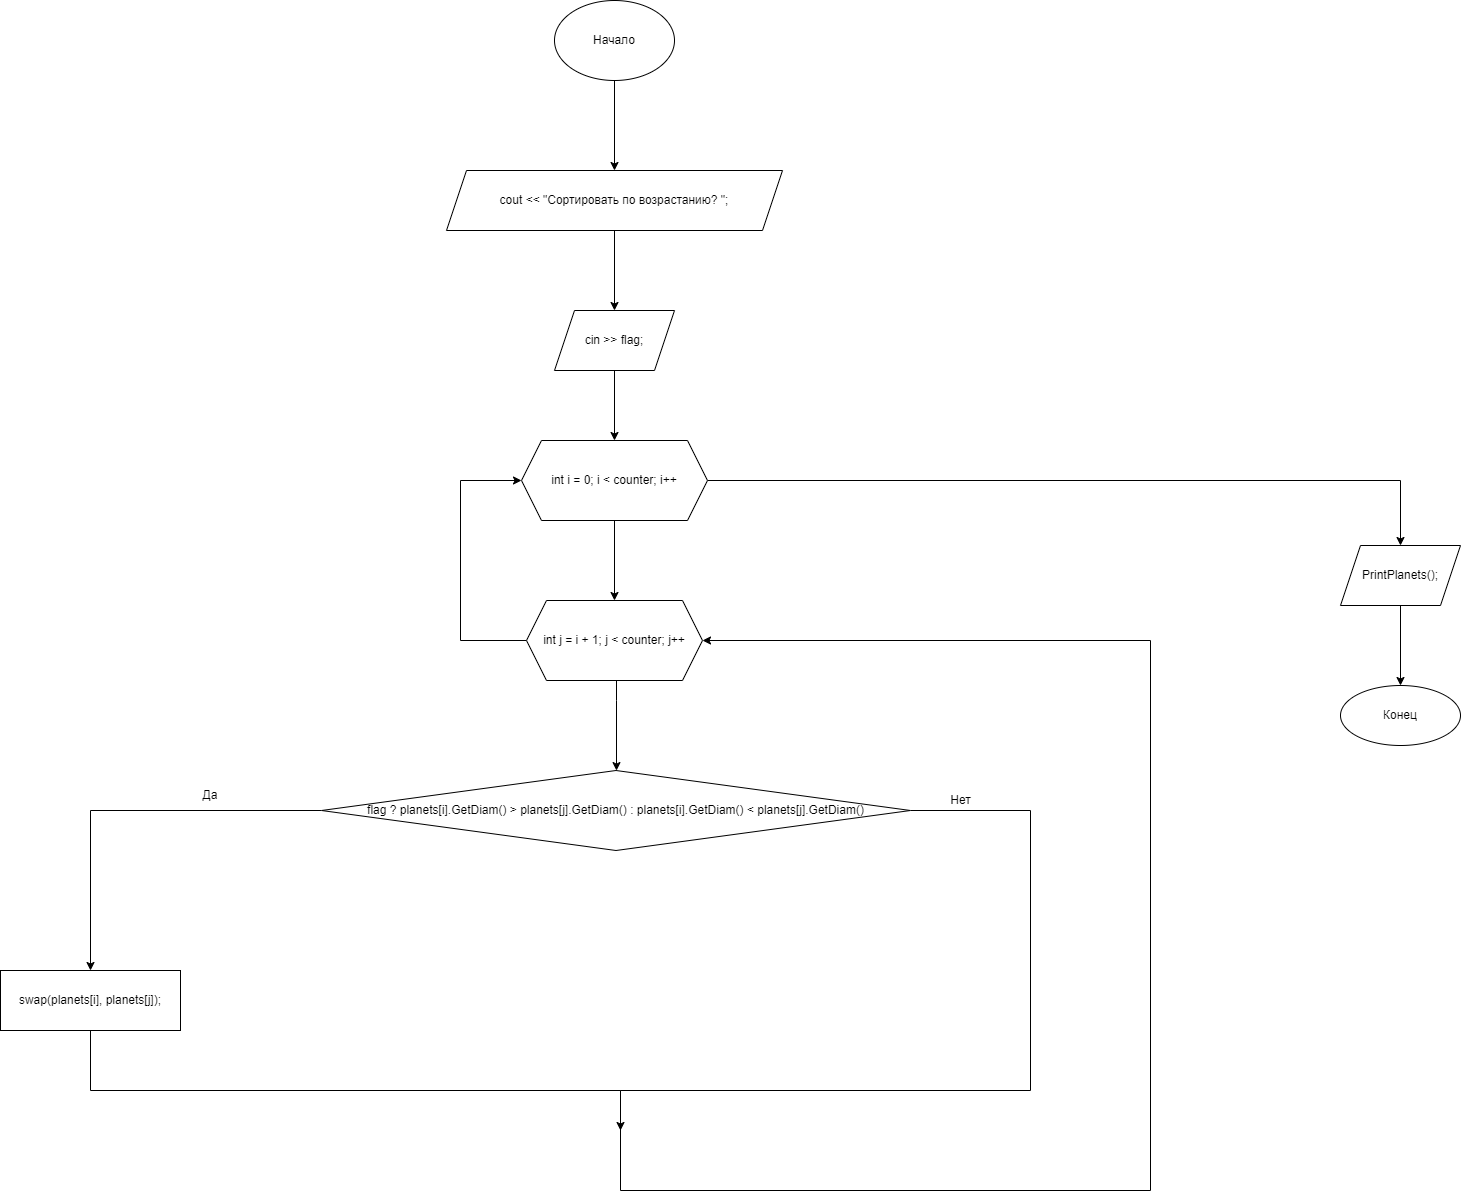

The diagram above was exported from draw.io. Its source (the exported page's mxGraphModel, read from the mxfile embedded in the PNG):
<mxGraphModel dx="1865" dy="649" grid="1" gridSize="10" guides="1" tooltips="1" connect="1" arrows="1" fold="1" page="1" pageScale="1" pageWidth="827" pageHeight="1169" math="0" shadow="0">
  <root>
    <mxCell id="0" />
    <mxCell id="1" parent="0" />
    <mxCell id="H_-NICZ0fSHmp67YbCx5-3" value="" style="edgeStyle=orthogonalEdgeStyle;rounded=0;orthogonalLoop=1;jettySize=auto;html=1;" parent="1" source="H_-NICZ0fSHmp67YbCx5-1" target="H_-NICZ0fSHmp67YbCx5-2" edge="1">
      <mxGeometry relative="1" as="geometry" />
    </mxCell>
    <mxCell id="H_-NICZ0fSHmp67YbCx5-1" value="Начало" style="ellipse;whiteSpace=wrap;html=1;" parent="1" vertex="1">
      <mxGeometry x="354" y="40" width="120" height="80" as="geometry" />
    </mxCell>
    <mxCell id="H_-NICZ0fSHmp67YbCx5-7" value="" style="edgeStyle=orthogonalEdgeStyle;rounded=0;orthogonalLoop=1;jettySize=auto;html=1;" parent="1" source="H_-NICZ0fSHmp67YbCx5-2" target="H_-NICZ0fSHmp67YbCx5-6" edge="1">
      <mxGeometry relative="1" as="geometry" />
    </mxCell>
    <mxCell id="H_-NICZ0fSHmp67YbCx5-2" value="cout &amp;lt;&amp;lt; &quot;Сортировать по возрастанию? &quot;;" style="shape=parallelogram;perimeter=parallelogramPerimeter;whiteSpace=wrap;html=1;fixedSize=1;" parent="1" vertex="1">
      <mxGeometry x="246" y="210" width="336" height="60" as="geometry" />
    </mxCell>
    <mxCell id="H_-NICZ0fSHmp67YbCx5-9" value="" style="edgeStyle=orthogonalEdgeStyle;rounded=0;orthogonalLoop=1;jettySize=auto;html=1;" parent="1" source="H_-NICZ0fSHmp67YbCx5-6" target="H_-NICZ0fSHmp67YbCx5-8" edge="1">
      <mxGeometry relative="1" as="geometry" />
    </mxCell>
    <mxCell id="H_-NICZ0fSHmp67YbCx5-6" value="cin &gt;&gt; flag;" style="shape=parallelogram;perimeter=parallelogramPerimeter;whiteSpace=wrap;html=1;fixedSize=1;" parent="1" vertex="1">
      <mxGeometry x="354" y="350" width="120" height="60" as="geometry" />
    </mxCell>
    <mxCell id="H_-NICZ0fSHmp67YbCx5-12" value="" style="edgeStyle=orthogonalEdgeStyle;rounded=0;orthogonalLoop=1;jettySize=auto;html=1;" parent="1" source="H_-NICZ0fSHmp67YbCx5-8" target="H_-NICZ0fSHmp67YbCx5-11" edge="1">
      <mxGeometry relative="1" as="geometry" />
    </mxCell>
    <mxCell id="H_-NICZ0fSHmp67YbCx5-22" value="" style="edgeStyle=orthogonalEdgeStyle;rounded=0;orthogonalLoop=1;jettySize=auto;html=1;" parent="1" source="H_-NICZ0fSHmp67YbCx5-8" target="H_-NICZ0fSHmp67YbCx5-21" edge="1">
      <mxGeometry relative="1" as="geometry" />
    </mxCell>
    <mxCell id="H_-NICZ0fSHmp67YbCx5-8" value="int i = 0; i &lt; counter; i++" style="shape=hexagon;perimeter=hexagonPerimeter2;whiteSpace=wrap;html=1;fixedSize=1;" parent="1" vertex="1">
      <mxGeometry x="321" y="480" width="186" height="80" as="geometry" />
    </mxCell>
    <mxCell id="H_-NICZ0fSHmp67YbCx5-14" value="" style="edgeStyle=orthogonalEdgeStyle;rounded=0;orthogonalLoop=1;jettySize=auto;html=1;" parent="1" source="H_-NICZ0fSHmp67YbCx5-11" target="H_-NICZ0fSHmp67YbCx5-13" edge="1">
      <mxGeometry relative="1" as="geometry">
        <Array as="points">
          <mxPoint x="416" y="740" />
          <mxPoint x="416" y="740" />
        </Array>
      </mxGeometry>
    </mxCell>
    <mxCell id="H_-NICZ0fSHmp67YbCx5-20" style="edgeStyle=orthogonalEdgeStyle;rounded=0;orthogonalLoop=1;jettySize=auto;html=1;entryX=0;entryY=0.5;entryDx=0;entryDy=0;" parent="1" source="H_-NICZ0fSHmp67YbCx5-11" target="H_-NICZ0fSHmp67YbCx5-8" edge="1">
      <mxGeometry relative="1" as="geometry">
        <Array as="points">
          <mxPoint x="260" y="680" />
          <mxPoint x="260" y="520" />
        </Array>
      </mxGeometry>
    </mxCell>
    <mxCell id="H_-NICZ0fSHmp67YbCx5-11" value="int j = i + 1; j &lt; counter; j++" style="shape=hexagon;perimeter=hexagonPerimeter2;whiteSpace=wrap;html=1;fixedSize=1;" parent="1" vertex="1">
      <mxGeometry x="326" y="640" width="176" height="80" as="geometry" />
    </mxCell>
    <mxCell id="H_-NICZ0fSHmp67YbCx5-17" value="" style="edgeStyle=orthogonalEdgeStyle;rounded=0;orthogonalLoop=1;jettySize=auto;html=1;" parent="1" source="H_-NICZ0fSHmp67YbCx5-13" target="H_-NICZ0fSHmp67YbCx5-16" edge="1">
      <mxGeometry relative="1" as="geometry" />
    </mxCell>
    <mxCell id="H_-NICZ0fSHmp67YbCx5-19" style="edgeStyle=orthogonalEdgeStyle;rounded=0;orthogonalLoop=1;jettySize=auto;html=1;" parent="1" source="H_-NICZ0fSHmp67YbCx5-13" edge="1">
      <mxGeometry relative="1" as="geometry">
        <mxPoint x="420" y="1170" as="targetPoint" />
        <Array as="points">
          <mxPoint x="830" y="850" />
          <mxPoint x="830" y="1130" />
          <mxPoint x="420" y="1130" />
        </Array>
      </mxGeometry>
    </mxCell>
    <mxCell id="H_-NICZ0fSHmp67YbCx5-13" value="flag ? planets[i].GetDiam() &amp;gt; planets[j].GetDiam() : planets[i].GetDiam() &amp;lt; planets[j].GetDiam()" style="rhombus;whiteSpace=wrap;html=1;" parent="1" vertex="1">
      <mxGeometry x="121" y="810" width="589" height="80" as="geometry" />
    </mxCell>
    <mxCell id="H_-NICZ0fSHmp67YbCx5-18" style="edgeStyle=orthogonalEdgeStyle;rounded=0;orthogonalLoop=1;jettySize=auto;html=1;entryX=1;entryY=0.5;entryDx=0;entryDy=0;" parent="1" source="H_-NICZ0fSHmp67YbCx5-16" target="H_-NICZ0fSHmp67YbCx5-11" edge="1">
      <mxGeometry relative="1" as="geometry">
        <mxPoint x="860" y="680" as="targetPoint" />
        <Array as="points">
          <mxPoint x="-110" y="1130" />
          <mxPoint x="420" y="1130" />
          <mxPoint x="420" y="1230" />
          <mxPoint x="950" y="1230" />
          <mxPoint x="950" y="680" />
        </Array>
      </mxGeometry>
    </mxCell>
    <mxCell id="H_-NICZ0fSHmp67YbCx5-16" value="swap(planets[i], planets[j]);" style="whiteSpace=wrap;html=1;" parent="1" vertex="1">
      <mxGeometry x="-200" y="1010" width="180" height="60" as="geometry" />
    </mxCell>
    <mxCell id="H_-NICZ0fSHmp67YbCx5-24" value="" style="edgeStyle=orthogonalEdgeStyle;rounded=0;orthogonalLoop=1;jettySize=auto;html=1;" parent="1" source="H_-NICZ0fSHmp67YbCx5-21" target="H_-NICZ0fSHmp67YbCx5-23" edge="1">
      <mxGeometry relative="1" as="geometry" />
    </mxCell>
    <mxCell id="H_-NICZ0fSHmp67YbCx5-21" value="PrintPlanets();" style="shape=parallelogram;perimeter=parallelogramPerimeter;whiteSpace=wrap;html=1;fixedSize=1;" parent="1" vertex="1">
      <mxGeometry x="1140" y="585" width="120" height="60" as="geometry" />
    </mxCell>
    <mxCell id="H_-NICZ0fSHmp67YbCx5-23" value="Конец" style="ellipse;whiteSpace=wrap;html=1;" parent="1" vertex="1">
      <mxGeometry x="1140" y="725" width="120" height="60" as="geometry" />
    </mxCell>
    <mxCell id="H_-NICZ0fSHmp67YbCx5-25" value="Да" style="text;html=1;strokeColor=none;fillColor=none;align=center;verticalAlign=middle;whiteSpace=wrap;rounded=0;" parent="1" vertex="1">
      <mxGeometry x="-20" y="820" width="60" height="30" as="geometry" />
    </mxCell>
    <mxCell id="H_-NICZ0fSHmp67YbCx5-26" value="Нет" style="text;html=1;align=center;verticalAlign=middle;resizable=0;points=[];autosize=1;strokeColor=none;fillColor=none;" parent="1" vertex="1">
      <mxGeometry x="740" y="830" width="40" height="20" as="geometry" />
    </mxCell>
  </root>
</mxGraphModel>